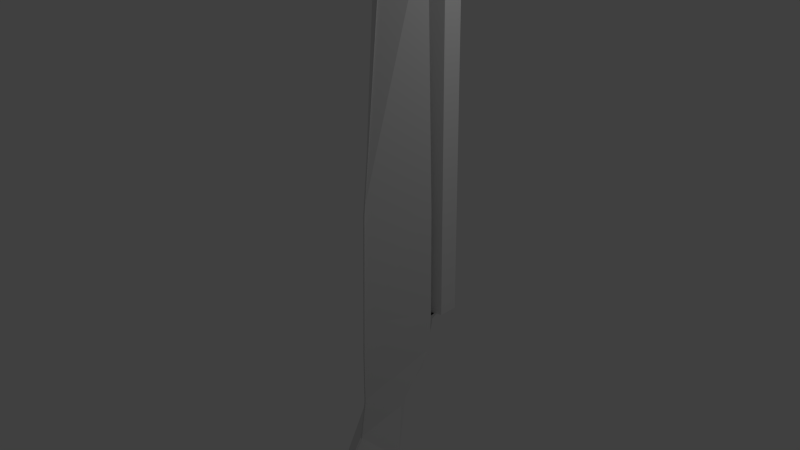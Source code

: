 # Source: shotgun.blend  (saved by Blender 2.78.0; exported with 4.5.12 LTS)
import bpy
from mathutils import Matrix  # noqa: F401  (used for matrix-valued properties, if any)

bpy.ops.wm.read_factory_settings(use_empty=True)
scene = bpy.context.scene
scene.name = 'Scene'

# ---- collections
col_collection_1 = bpy.data.collections.new('Collection 1'); scene.collection.children.link(col_collection_1)

# ---- materials (node trees are filled in below, after node groups)
mat_vertex = bpy.data.materials.new('VERTEX')
mat_vertex.alpha_threshold = 0.0
mat_vertex.use_transparent_shadow = False
mat_vertex.roughness = 0.5
mat_vertex.line_color = (0.0, 0.0, 0.0, 1.0)

# ---- material node trees

# ---- world
world_world = bpy.data.worlds.new('World'); scene.world = world_world
world_world.color = (0.05088, 0.05088, 0.05088)
world_world.use_sun_shadow = False
world_world.sun_shadow_jitter_overblur = 0.0
world_world.cycles.sampling_method = 'NONE'
world_world.cycles.sample_map_resolution = 256

# ---- cameras
cam_camera = bpy.data.cameras.new('Camera')
cam_camera.clip_end = 100.0
cam_camera.lens = 35.0
cam_camera.sensor_width = 32.0
cam_camera.sensor_height = 18.0
cam_camera.ortho_scale = 7.314
cam_camera.dof.focus_distance = 0.0
cam_camera.dof.aperture_fstop = 128.0

# ---- lights
light_lamp = bpy.data.lights.new('Lamp', 'POINT')
light_lamp.transmission_factor = 0.0
light_lamp.cutoff_distance = 30.0
light_lamp.energy = 100.0
light_lamp.shadow_buffer_clip_start = 1.001
light_lamp.shadow_soft_size = 0.1
light_lamp.shadow_maximum_resolution = 0.006
light_lamp.use_absolute_resolution = True
light_lamp.cycles.use_multiple_importance_sampling = False

# ---- meshes
me_cube = bpy.data.meshes.new('Cube')
me_cube.from_pydata([(0.5813, 0.9094, 6.768), (0.5813, 1.172, 6.768), (0.5813, 0.9094, 1.388), (0.5813, 1.172, 1.388), (-0.01146, 1.12, 6.768), (0.2579, 1.286, 6.768), (-0.01146, 0.9615, 6.768), (0.2579, 0.7952, 6.768), (-0.01146, 1.12, 1.388), (0.2579, 1.286, 1.388), (-0.01146, 0.9615, 1.388), (0.2579, 0.7952, 1.388), (-0.01146, -0.4136, -1.018), (-0.01146, -0.8487, -1.399), (-0.01146, 0.06855, -1.696), (-0.01146, -0.5183, -2.077), (-0.01146, -0.07301, -0.4727), (-0.01146, 0.5172, -0.9872), (-0.01146, 0.01872, 0.1097), (-0.01146, 0.7999, -0.1125), (-0.01146, 0.02789, 0.8586), (0.08017, 1.121, 0.8731), (-0.01146, -0.9702, -1.614), (-0.01146, -0.7409, -2.085), (0.4145, -0.1725, -1.357), (0.3562, -0.6835, -1.738), (0.4537, 0.2221, -0.7299), (0.312, 0.4093, -0.001385), (0.4889, 0.7715, 0.8587), (0.2009, -0.8556, -1.85), (-0.01146, -0.9365, -1.91), (-0.01146, 0.1069, 2.941), (0.5006, 0.7958, 2.917), (0.08017, 1.243, 1.038), (0.0, 1.263, 1.388), (0.5006, 0.7962, 1.389), (0.4601, 1.027, 1.39), (-0.01146, 0.4548, 6.068), (0.4204, 0.7948, 6.536), (-0.01146, 0.7967, 6.536), (0.08017, 1.245, 0.893), (0.02279, 1.105, 0.1426), (-0.01146, 1.105, 0.1426), (-0.01146, 1.245, 0.893), (-0.01146, 1.243, 1.038), (-0.01146, 0.04775, 1.382), (0.0, 0.7958, 2.917), (0.0, 0.7962, 1.389), (0.0, 1.1, 1.388)], [], [(5, 7, 0, 1), (9, 3, 2, 11), (7, 11, 2, 0), (0, 2, 3, 1), (9, 5, 1, 3), (8, 4, 5, 9), (6, 10, 11, 7), (8, 9, 11, 10), (4, 6, 7, 5), (24, 25, 15, 14), (24, 14, 17, 26), (26, 17, 19, 27), (28, 27, 21), (25, 13, 22, 29), (15, 25, 29, 23), (18, 27, 28, 20), (16, 26, 27, 18), (12, 24, 26, 16), (12, 13, 25, 24), (29, 22, 30), (23, 29, 30), (34, 36, 33), (21, 33, 36, 35), (28, 21, 35), (31, 32, 38, 37), (37, 38, 39), (40, 21, 19, 41), (33, 21, 40), (41, 19, 42), (40, 41, 42, 43), (34, 33, 44), (33, 40, 43, 44), (45, 35, 32, 31), (20, 28, 35, 45), (27, 19, 21), (46, 39, 38, 32), (47, 46, 32, 35), (36, 34, 48)])
_ca = me_cube.color_attributes.new('Col', 'BYTE_COLOR', 'CORNER')
_ca.data.foreach_set('color', [0.0185, 0.01521, 0.01938, 1.0, 0.0185, 0.01521, 0.01938, 1.0, 0.0185, 0.01521, 0.01938, 1.0, 0.0185, 0.01521, 0.01938, 1.0, 0.0185, 0.01521, 0.01938, 1.0, 0.0185, 0.01521, 0.01938, 1.0, 0.0185, 0.01521, 0.01938, 1.0, 0.0185, 0.01521, 0.01938, 1.0, 0.0185, 0.01521, 0.01938, 1.0, 0.0185, 0.01521, 0.01938, 1.0, 0.0185, 0.01521, 0.01938, 1.0, 0.0185, 0.01521, 0.01938, 1.0, 0.0185, 0.01521, 0.01938, 1.0, 0.0185, 0.01521, 0.01938, 1.0, 0.0185, 0.01521, 0.01938, 1.0, 0.0185, 0.01521, 0.01938, 1.0, 0.0185, 0.01521, 0.01938, 1.0, 0.0185, 0.01521, 0.01938, 1.0, 0.0185, 0.01521, 0.01938, 1.0, 0.0185, 0.01521, 0.01938, 1.0, 0.0185, 0.01521, 0.01938, 1.0, 0.0185, 0.01521, 0.01938, 1.0, 0.0185, 0.01521, 0.01938, 1.0, 0.0185, 0.01521, 0.01938, 1.0, 0.0185, 0.01521, 0.01938, 1.0, 0.0185, 0.01521, 0.01938, 1.0, 0.0185, 0.01521, 0.01938, 1.0, 0.0185, 0.01521, 0.01938, 1.0, 0.0185, 0.01521, 0.01938, 1.0, 0.0185, 0.01521, 0.01938, 1.0, 0.0185, 0.01521, 0.01938, 1.0, 0.0185, 0.01521, 0.01938, 1.0, 0.0185, 0.01521, 0.01938, 1.0, 0.0185, 0.01521, 0.01938, 1.0, 0.0185, 0.01521, 0.01938, 1.0, 0.0185, 0.01521, 0.01938, 1.0, 0.1746, 0.04817, 0.02624, 1.0, 0.1746, 0.04817, 0.02624, 1.0, 0.1746, 0.04817, 0.02624, 1.0, 0.1746, 0.04817, 0.02624, 1.0, 0.1746, 0.04817, 0.02624, 1.0, 0.1746, 0.04817, 0.02624, 1.0, 0.1746, 0.04817, 0.02624, 1.0, 0.1746, 0.04817, 0.02624, 1.0, 0.1746, 0.04817, 0.02624, 1.0, 0.1746, 0.04817, 0.02624, 1.0, 0.1746, 0.04817, 0.02624, 1.0, 0.1746, 0.04817, 0.02624, 1.0, 0.1746, 0.04817, 0.02624, 1.0, 0.1746, 0.04817, 0.02624, 1.0, 0.1746, 0.04817, 0.02624, 1.0, 0.1746, 0.04817, 0.02624, 1.0, 0.1746, 0.04817, 0.02624, 1.0, 0.1746, 0.04817, 0.02624, 1.0, 0.1746, 0.04817, 0.02624, 1.0, 0.1746, 0.04817, 0.02624, 1.0, 0.1746, 0.04817, 0.02624, 1.0, 0.1746, 0.04817, 0.02624, 1.0, 0.1746, 0.04817, 0.02624, 1.0, 0.1746, 0.04817, 0.02624, 1.0, 0.1746, 0.04817, 0.02624, 1.0, 0.1746, 0.04817, 0.02624, 1.0, 0.1746, 0.04817, 0.02624, 1.0, 0.1746, 0.04817, 0.02624, 1.0, 0.1746, 0.04817, 0.02624, 1.0, 0.1746, 0.04817, 0.02624, 1.0, 0.1746, 0.04817, 0.02624, 1.0, 0.1746, 0.04817, 0.02624, 1.0, 0.1746, 0.04817, 0.02624, 1.0, 0.1746, 0.04817, 0.02624, 1.0, 0.1746, 0.04817, 0.02624, 1.0, 0.1746, 0.04817, 0.02624, 1.0, 0.1746, 0.04817, 0.02624, 1.0, 0.1746, 0.04817, 0.02624, 1.0, 0.1746, 0.04817, 0.02624, 1.0, 0.1746, 0.04817, 0.02624, 1.0, 0.1746, 0.04817, 0.02624, 1.0, 0.1746, 0.04817, 0.02624, 1.0, 0.1746, 0.04817, 0.02624, 1.0, 0.1746, 0.04817, 0.02624, 1.0, 0.1746, 0.04817, 0.02624, 1.0, 0.0185, 0.01521, 0.01938, 1.0, 0.0185, 0.01521, 0.01938, 1.0, 0.0185, 0.01521, 0.01938, 1.0, 0.0185, 0.01521, 0.01938, 1.0, 0.0185, 0.01521, 0.01938, 1.0, 0.0185, 0.01521, 0.01938, 1.0, 0.0185, 0.01521, 0.01938, 1.0, 0.0185, 0.01521, 0.01938, 1.0, 0.0185, 0.01521, 0.01938, 1.0, 0.0185, 0.01521, 0.01938, 1.0, 0.1746, 0.04817, 0.02624, 1.0, 0.1746, 0.04817, 0.02624, 1.0, 0.1746, 0.04817, 0.02624, 1.0, 0.1746, 0.04817, 0.02624, 1.0, 0.1746, 0.0999, 0.05286, 1.0, 0.1746, 0.0999, 0.05286, 1.0, 0.1746, 0.0999, 0.05286, 1.0, 0.0185, 0.01521, 0.01938, 1.0, 0.0185, 0.01521, 0.01938, 1.0, 0.0185, 0.01521, 0.01938, 1.0, 0.0185, 0.01521, 0.01938, 1.0, 0.0185, 0.01521, 0.01938, 1.0, 0.0185, 0.01521, 0.01938, 1.0, 0.0185, 0.01521, 0.01938, 1.0, 0.0185, 0.01521, 0.01938, 1.0, 0.0185, 0.01521, 0.01938, 1.0, 0.0185, 0.01521, 0.01938, 1.0, 0.0185, 0.01521, 0.01938, 1.0, 0.0185, 0.01521, 0.01938, 1.0, 0.0185, 0.01521, 0.01938, 1.0, 0.0185, 0.01521, 0.01938, 1.0, 0.0185, 0.01521, 0.01938, 1.0, 0.0185, 0.01521, 0.01938, 1.0, 0.0185, 0.01521, 0.01938, 1.0, 0.0185, 0.01521, 0.01938, 1.0, 0.0185, 0.01521, 0.01938, 1.0, 0.0185, 0.01521, 0.01938, 1.0, 0.0185, 0.01521, 0.01938, 1.0, 0.0185, 0.01521, 0.01938, 1.0, 0.0185, 0.01521, 0.01938, 1.0, 0.0185, 0.01521, 0.01938, 1.0, 0.0185, 0.01521, 0.01938, 1.0, 0.0185, 0.01521, 0.01938, 1.0, 0.0185, 0.01521, 0.01938, 1.0, 0.0185, 0.01521, 0.01938, 1.0, 0.0185, 0.01521, 0.01938, 1.0, 0.1746, 0.04817, 0.02624, 1.0, 0.1746, 0.04817, 0.02624, 1.0, 0.1746, 0.04817, 0.02624, 1.0, 0.1746, 0.04817, 0.02624, 1.0, 0.1746, 0.04817, 0.02624, 1.0, 0.1746, 0.04817, 0.02624, 1.0, 0.1746, 0.04817, 0.02624, 1.0, 0.1746, 0.04817, 0.02624, 1.0, 0.1746, 0.04817, 0.02624, 1.0, 0.1746, 0.04817, 0.02624, 1.0, 0.1746, 0.04817, 0.02624, 1.0, 0.0185, 0.01521, 0.01938, 1.0, 0.0185, 0.01521, 0.01938, 1.0, 0.0185, 0.01521, 0.01938, 1.0])
me_cube.materials.append(mat_vertex)
me_cube.use_remesh_preserve_volume = False
me_cube.use_remesh_preserve_attributes = False
me_cube.use_mirror_vertex_groups = False
me_cube.use_paint_bone_selection = False
me_cube.use_paint_mask = True
me_cube.update()

# ---- objects
ob_cube = bpy.data.objects.new('Cube', me_cube)
ob_lamp = bpy.data.objects.new('Lamp', light_lamp)
ob_camera = bpy.data.objects.new('Camera', cam_camera)

# ---- transforms, parenting, visibility, modifiers, constraints
ob_cube.location = (0.01146, -0.2615, -2.327)
ob_cube.lock_rotations_4d = False
ob_cube.empty_display_type = 'ARROWS'
ob_cube.lineart.crease_threshold = 0.0
_m = ob_cube.modifiers.new('Mirror', 'MIRROR')
_m.use_clip = True
ob_lamp.location = (4.076, 1.005, 5.904)
ob_lamp.rotation_euler = (0.6503, 0.05522, 1.866)
ob_lamp.lock_rotations_4d = False
ob_lamp.empty_display_type = 'ARROWS'
ob_lamp.color = (0.0, 0.0, 0.0, 0.0)
ob_lamp.lineart.crease_threshold = 0.0
ob_camera.location = (7.481, -6.508, 5.344)
ob_camera.rotation_euler = (1.109, 0.01082, 0.8149)
ob_camera.lock_rotations_4d = False
ob_camera.empty_display_type = 'ARROWS'
ob_camera.color = (0.0, 0.0, 0.0, 0.0)
ob_camera.display_type = 'WIRE'
ob_camera.lineart.crease_threshold = 0.0

# ---- collection membership
col_collection_1.objects.link(ob_cube)
col_collection_1.objects.link(ob_lamp)
col_collection_1.objects.link(ob_camera)

# ---- scene / render settings (as saved in the file)
scene.camera = ob_camera
scene.frame_start = 1; scene.frame_end = 250; scene.frame_set(1)
scene.render.engine = 'BLENDER_EEVEE_NEXT'
scene.render.resolution_percentage = 50
scene.render.dither_intensity = 0.0
scene.cycles.use_denoising = False
scene.cycles.samples = 10
scene.cycles.sampling_pattern = 'TABULATED_SOBOL'
scene.cycles.light_sampling_threshold = 0.0
scene.cycles.use_adaptive_sampling = False
scene.cycles.use_light_tree = False
scene.cycles.blur_glossy = 0.0
scene.cycles.pixel_filter_type = 'GAUSSIAN'
scene.cycles.sample_clamp_indirect = 0.0
scene.view_settings.view_transform = 'Standard'
bpy.context.view_layer.update()
